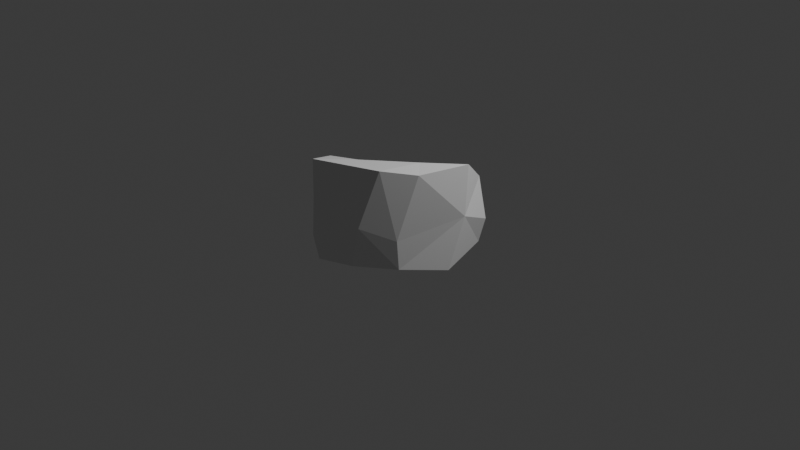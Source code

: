 # Source: arc_90_001_low_res.blend  (saved by Blender 5.1.30; exported with 4.5.12 LTS)
import bpy
from mathutils import Matrix  # noqa: F401  (used for matrix-valued properties, if any)

bpy.ops.wm.read_factory_settings(use_empty=True)
scene = bpy.context.scene
scene.name = 'Scene'

# ---- collections
col_collection = bpy.data.collections.new('Collection'); scene.collection.children.link(col_collection)

# ---- world
world_world = bpy.data.worlds.new('World'); scene.world = world_world
world_world.use_nodes = True; world_world.node_tree.nodes.clear()
_N = world_world.node_tree.nodes; _L = world_world.node_tree.links
n0 = _N.new('ShaderNodeOutputWorld'); n0.name = 'World Output'; n0.location = (200, 100)
n1 = _N.new('ShaderNodeBackground'); n1.name = 'Background'; n1.location = (-200, 100)
n1.inputs[0].default_value = (0.05088, 0.05088, 0.05088, 1.0)
_L.new(n1.outputs[0], n0.inputs[0])
n0.is_active_output = True
world_world.color = (0.05088, 0.05088, 0.05088)
world_world.sun_shadow_jitter_overblur = 0.0

# ---- cameras
cam_camera = bpy.data.cameras.new('Camera')
cam_camera.clip_end = 100.0
cam_camera.ortho_scale = 7.314

# ---- lights
light_light = bpy.data.lights.new('Light', 'POINT')
light_light.energy = 1000.0
light_light.shadow_soft_size = 0.1

# ---- meshes
me_icosphere_012 = bpy.data.meshes.new('Icosphere.012')
me_icosphere_012.from_pydata([(0.4028, 1.497, -7.615), (0.6453, -10.16, -10.97), (0.2983, -11.32, -8.2), (0.117, 1.669, 0.172), (0.4386, -10.98, -3.325), (0.5095, -11.17, 0.8714), (1.138, 2.04, -10.83), (1.456, -10.15, -6.317), (0.7637, -10.62, -1.106), (2.806, -6.417, -8.189), (3.052, -4.857, -10.74), (3.567, -4.201, -6.006), (5.486, 6.685, -7.186), (4.685, 1.63, 0.8147), (2.321, 4.379, 0.6827), (1.203, 1.938, -5.196), (3.115, 7.594, -7.122), (5.15, 20.96, -8.486), (5.491, 7.859, -10.64), (5.13, 19.96, -11.08), (6.382, 13.82, 0.4103), (7.278, 27.16, -11.14), (7.663, 34.28, -5.011), (6.802, 51.0, -9.88), (6.705, 50.81, -2.032), (7.204, 52.26, -6.933), (5.341, 21.95, 0.7491), (7.495, 37.12, 0.6673)], [], [(3, 2, 4), (0, 6, 2), (4, 5, 3), (7, 2, 9), (9, 2, 1), (10, 9, 1), (11, 5, 8), (13, 5, 11), (11, 9, 10), (15, 14, 16), (18, 10, 6), (6, 16, 19), (16, 14, 26), (18, 11, 10), (13, 11, 12), (22, 20, 12), (22, 27, 20), (19, 17, 23), (23, 17, 25), (23, 21, 19), (24, 27, 22), (3, 5, 14), (14, 13, 26), (26, 13, 20), (26, 20, 27), (4, 2, 7), (8, 5, 4), (6, 1, 2), (0, 2, 3), (0, 3, 15), (7, 11, 4), (8, 4, 11), (6, 10, 1), (9, 11, 7), (13, 14, 5), (16, 0, 15), (14, 15, 3), (16, 6, 0), (19, 18, 6), (12, 11, 18), (20, 13, 12), (19, 16, 17), (26, 17, 16), (19, 21, 18), (22, 18, 21), (22, 12, 18), (24, 17, 26), (24, 25, 17), (23, 25, 22), (23, 22, 21), (25, 24, 22), (24, 26, 27)])
me_icosphere_012.update()

# ---- curves / text
cu_b_ziercircle = bpy.data.curves.new('BézierCircle', 'CURVE')
cu_b_ziercircle.dimensions = '3D'
_sp = cu_b_ziercircle.splines.new('BEZIER'); _sp.bezier_points.add(3)
_sp.bezier_points.foreach_set('co', [-1.0, 0.0, 0.0, 0.0, 1.0, 0.0, 1.0, 0.0, 0.0, 0.0, -1.0, 0.0])
_sp.bezier_points.foreach_set('handle_left', [-1.0, -0.5521, 0.0, -0.5521, 1.0, 0.0, 1.0, 0.5521, 0.0, 0.5521, -1.0, 0.0])
_sp.bezier_points.foreach_set('handle_right', [-1.0, 0.5521, 0.0, 0.5521, 1.0, 0.0, 1.0, -0.5521, 0.0, -0.5521, -1.0, 0.0])
for _p, _l, _r in zip(_sp.bezier_points, ['AUTO', 'AUTO', 'AUTO', 'AUTO'], ['AUTO', 'AUTO', 'AUTO', 'AUTO']): _p.handle_left_type = _l; _p.handle_right_type = _r
_sp.order_u = 0
_sp.order_v = 0
_sp.use_cyclic_u = True
cu_b_ziercircle.use_path = True
cu_b_ziercircle.fill_mode = 'FULL'

# ---- objects
ob_light = bpy.data.objects.new('Light', light_light)
ob_camera = bpy.data.objects.new('Camera', cam_camera)
ob_b_ziercircle = bpy.data.objects.new('BézierCircle', cu_b_ziercircle)
ob_icosphere_012 = bpy.data.objects.new('Icosphere.012', me_icosphere_012)

# ---- transforms, parenting, visibility, modifiers, constraints
ob_light.location = (4.076, 1.005, 5.904)
ob_light.rotation_euler = (0.6503, 0.05522, 1.866)
ob_light.lock_rotations_4d = False
ob_light.empty_display_type = 'ARROWS'
ob_light.color = (0.0, 0.0, 0.0, 0.0)
ob_light.lineart.crease_threshold = 0.0
ob_camera.location = (7.359, -6.926, 4.958)
ob_camera.rotation_euler = (1.109, 0.0, 0.8149)
ob_camera.lock_rotations_4d = False
ob_camera.empty_display_type = 'ARROWS'
ob_camera.color = (0.0, 0.0, 0.0, 0.0)
ob_camera.display_type = 'WIRE'
ob_camera.lineart.crease_threshold = 0.0
ob_b_ziercircle.location = (0.0, 0.0, 0.0)
ob_icosphere_012.location = (-0.009648, -0.9145, 0.9358)
ob_icosphere_012.scale = (0.1475, 0.02, 0.08663)

# ---- collection membership
col_collection.objects.link(ob_light)
col_collection.objects.link(ob_camera)
col_collection.objects.link(ob_b_ziercircle)
col_collection.objects.link(ob_icosphere_012)

# ---- scene / render settings (as saved in the file)
scene.camera = ob_camera
scene.frame_start = 1; scene.frame_end = 250; scene.frame_set(1)
scene.render.engine = 'BLENDER_EEVEE_NEXT'
scene.render.bake_bias = 0.0
scene.render.bake_samples = 0
scene.cycles.sampling_pattern = 'TABULATED_SOBOL'
scene.eevee.use_volume_custom_range = False
bpy.context.view_layer.update()
